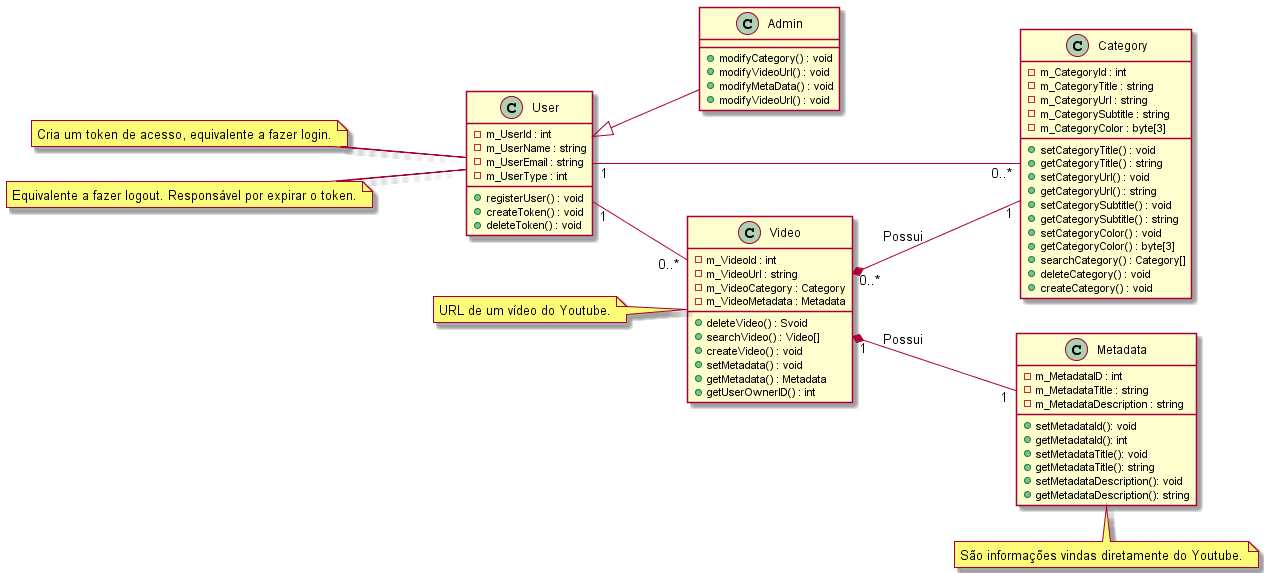

The diagram above was rendered by PlantUML. Its source (embedded in the PNG):
@startuml

left to right direction

class User {
    -m_UserId : int
    -m_UserName : string
    -m_UserEmail : string
    -m_UserType : int
    +registerUser() : void
    +createToken() : void
    +deleteToken() : void
    
}

class Admin {
    +modifyCategory() : void
    +modifyVideoUrl() : void
    +modifyMetaData() : void
    +modifyVideoUrl() : void
}

class Category {
    -m_CategoryId : int
    -m_CategoryTitle : string
    -m_CategoryUrl : string
    -m_CategorySubtitle : string
    -m_CategoryColor : byte[3]
    +setCategoryTitle() : void
    +getCategoryTitle() : string
    +setCategoryUrl() : void
    +getCategoryUrl() : string
    +setCategorySubtitle() : void
    +getCategorySubtitle() : string
    +setCategoryColor() : void
    +getCategoryColor() : byte[3]
    +searchCategory() : Category[]
    +deleteCategory() : void
    +createCategory() : void
}

class Video {
    -m_VideoId : int
    -m_VideoUrl : string
    -m_VideoCategory : Category
    -m_VideoMetadata : Metadata
    +deleteVideo() : Svoid
    +searchVideo() : Video[]
    +createVideo() : void
    +setMetadata() : void
    +getMetadata() : Metadata
    +getUserOwnerID() : int
}
class Metadata{
    -m_MetadataID : int
    -m_MetadataTitle : string
    -m_MetadataDescription : string
    +setMetadataId(): void
    +getMetadataId(): int
    +setMetadataTitle(): void
    +getMetadataTitle(): string
    +setMetadataDescription(): void
    +getMetadataDescription(): string
}
User "1"--"0..*" Category
User "1"--"0..*" Video
User <|-- Admin
Video "1"*--"1" Metadata : Possui
Video "0..*"*--"1" Category : Possui

note left of User : Cria um token de acesso, equivalente a fazer login.
note left of User : Equivalente a fazer logout. Responsável por expirar o token.

note left of Video : URL de um vídeo do Youtube.

note bottom of Metadata : São informações vindas diretamente do Youtube.

@endtuml